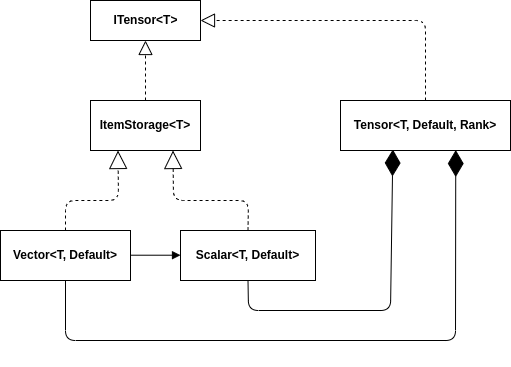

The diagram above was exported from draw.io. Its source (the exported page's mxGraphModel, read from the mxfile embedded in the PNG):
<mxGraphModel dx="785" dy="419" grid="1" gridSize="10" guides="1" tooltips="1" connect="1" arrows="1" fold="1" page="1" pageScale="1" pageWidth="827" pageHeight="1169" math="0" shadow="0">
  <root>
    <mxCell id="0" />
    <mxCell id="1" parent="0" />
    <mxCell id="q68Wpd2wo5k4pokrHRR5-1" value="&lt;b&gt;ITensor&amp;lt;T&amp;gt;&lt;/b&gt;" style="html=1;" vertex="1" parent="1">
      <mxGeometry x="240" y="250" width="110" height="40" as="geometry" />
    </mxCell>
    <mxCell id="q68Wpd2wo5k4pokrHRR5-2" value="&lt;p style=&quot;margin: 0px ; margin-top: 4px ; text-align: center&quot;&gt;&lt;br&gt;&lt;b&gt;ItemStorage&amp;lt;T&amp;gt;&lt;/b&gt;&lt;/p&gt;" style="verticalAlign=top;align=left;overflow=fill;fontSize=12;fontFamily=Helvetica;html=1;" vertex="1" parent="1">
      <mxGeometry x="240" y="350" width="110" height="50" as="geometry" />
    </mxCell>
    <mxCell id="q68Wpd2wo5k4pokrHRR5-3" value="&lt;p style=&quot;margin: 0px ; margin-top: 4px ; text-align: center&quot;&gt;&lt;br&gt;&lt;b&gt;Tensor&amp;lt;T, Default, Rank&amp;gt;&lt;/b&gt;&lt;/p&gt;" style="verticalAlign=top;align=left;overflow=fill;fontSize=12;fontFamily=Helvetica;html=1;" vertex="1" parent="1">
      <mxGeometry x="490" y="350" width="170" height="50" as="geometry" />
    </mxCell>
    <mxCell id="q68Wpd2wo5k4pokrHRR5-4" value="&lt;p style=&quot;margin: 0px ; margin-top: 4px ; text-align: center&quot;&gt;&lt;br&gt;&lt;b&gt;Scalar&amp;lt;T, Default&amp;gt;&lt;/b&gt;&lt;/p&gt;" style="verticalAlign=top;align=left;overflow=fill;fontSize=12;fontFamily=Helvetica;html=1;" vertex="1" parent="1">
      <mxGeometry x="330" y="480" width="135" height="50" as="geometry" />
    </mxCell>
    <mxCell id="q68Wpd2wo5k4pokrHRR5-5" value="&lt;p style=&quot;margin: 0px ; margin-top: 4px ; text-align: center&quot;&gt;&lt;br&gt;&lt;b&gt;Vector&amp;lt;T, Default&amp;gt;&lt;/b&gt;&lt;/p&gt;" style="verticalAlign=top;align=left;overflow=fill;fontSize=12;fontFamily=Helvetica;html=1;" vertex="1" parent="1">
      <mxGeometry x="150" y="480" width="130" height="50" as="geometry" />
    </mxCell>
    <mxCell id="q68Wpd2wo5k4pokrHRR5-6" value="" style="endArrow=block;dashed=1;endFill=0;endSize=12;html=1;entryX=0.5;entryY=1;entryDx=0;entryDy=0;exitX=0.5;exitY=0;exitDx=0;exitDy=0;" edge="1" parent="1" source="q68Wpd2wo5k4pokrHRR5-2" target="q68Wpd2wo5k4pokrHRR5-1">
      <mxGeometry width="160" relative="1" as="geometry">
        <mxPoint x="295" y="338" as="sourcePoint" />
        <mxPoint x="500" y="390" as="targetPoint" />
      </mxGeometry>
    </mxCell>
    <mxCell id="q68Wpd2wo5k4pokrHRR5-7" value="" style="endArrow=block;endSize=16;endFill=0;html=1;exitX=0.5;exitY=0;exitDx=0;exitDy=0;entryX=0.25;entryY=1;entryDx=0;entryDy=0;dashed=1;" edge="1" parent="1" source="q68Wpd2wo5k4pokrHRR5-5" target="q68Wpd2wo5k4pokrHRR5-2">
      <mxGeometry width="160" relative="1" as="geometry">
        <mxPoint x="340" y="390" as="sourcePoint" />
        <mxPoint x="500" y="390" as="targetPoint" />
        <Array as="points">
          <mxPoint x="215" y="450" />
          <mxPoint x="268" y="450" />
        </Array>
      </mxGeometry>
    </mxCell>
    <mxCell id="q68Wpd2wo5k4pokrHRR5-8" value="" style="endArrow=block;endSize=16;endFill=0;html=1;exitX=0.5;exitY=0;exitDx=0;exitDy=0;entryX=0.75;entryY=1;entryDx=0;entryDy=0;dashed=1;" edge="1" parent="1" source="q68Wpd2wo5k4pokrHRR5-4" target="q68Wpd2wo5k4pokrHRR5-2">
      <mxGeometry width="160" relative="1" as="geometry">
        <mxPoint x="340" y="390" as="sourcePoint" />
        <mxPoint x="500" y="390" as="targetPoint" />
        <Array as="points">
          <mxPoint x="398" y="450" />
          <mxPoint x="323" y="450" />
        </Array>
      </mxGeometry>
    </mxCell>
    <mxCell id="q68Wpd2wo5k4pokrHRR5-9" value="" style="endArrow=block;dashed=1;endFill=0;endSize=12;html=1;entryX=1;entryY=0.5;entryDx=0;entryDy=0;exitX=0.5;exitY=0;exitDx=0;exitDy=0;" edge="1" parent="1" source="q68Wpd2wo5k4pokrHRR5-3" target="q68Wpd2wo5k4pokrHRR5-1">
      <mxGeometry width="160" relative="1" as="geometry">
        <mxPoint x="520" y="450" as="sourcePoint" />
        <mxPoint x="500" y="390" as="targetPoint" />
        <Array as="points">
          <mxPoint x="575" y="270" />
        </Array>
      </mxGeometry>
    </mxCell>
    <mxCell id="q68Wpd2wo5k4pokrHRR5-10" value="" style="endArrow=block;endFill=1;html=1;edgeStyle=orthogonalEdgeStyle;align=left;verticalAlign=top;" edge="1" parent="1">
      <mxGeometry x="-1" relative="1" as="geometry">
        <mxPoint x="280" y="504.71" as="sourcePoint" />
        <mxPoint x="330" y="504.71" as="targetPoint" />
      </mxGeometry>
    </mxCell>
    <mxCell id="q68Wpd2wo5k4pokrHRR5-12" value="" style="endArrow=diamondThin;endFill=1;endSize=24;html=1;entryX=0.308;entryY=0.98;entryDx=0;entryDy=0;entryPerimeter=0;exitX=0.5;exitY=1;exitDx=0;exitDy=0;" edge="1" parent="1" source="q68Wpd2wo5k4pokrHRR5-4" target="q68Wpd2wo5k4pokrHRR5-3">
      <mxGeometry width="160" relative="1" as="geometry">
        <mxPoint x="502" y="510" as="sourcePoint" />
        <mxPoint x="500" y="390" as="targetPoint" />
        <Array as="points">
          <mxPoint x="398" y="560" />
          <mxPoint x="540" y="560" />
        </Array>
      </mxGeometry>
    </mxCell>
    <mxCell id="q68Wpd2wo5k4pokrHRR5-13" value="" style="endArrow=diamondThin;endFill=1;endSize=24;html=1;entryX=0.678;entryY=0.991;entryDx=0;entryDy=0;entryPerimeter=0;exitX=0.5;exitY=1;exitDx=0;exitDy=0;" edge="1" parent="1" source="q68Wpd2wo5k4pokrHRR5-5" target="q68Wpd2wo5k4pokrHRR5-3">
      <mxGeometry width="160" relative="1" as="geometry">
        <mxPoint x="610" y="520" as="sourcePoint" />
        <mxPoint x="551" y="390" as="targetPoint" />
        <Array as="points">
          <mxPoint x="215" y="590" />
          <mxPoint x="605" y="590" />
        </Array>
      </mxGeometry>
    </mxCell>
  </root>
</mxGraphModel>